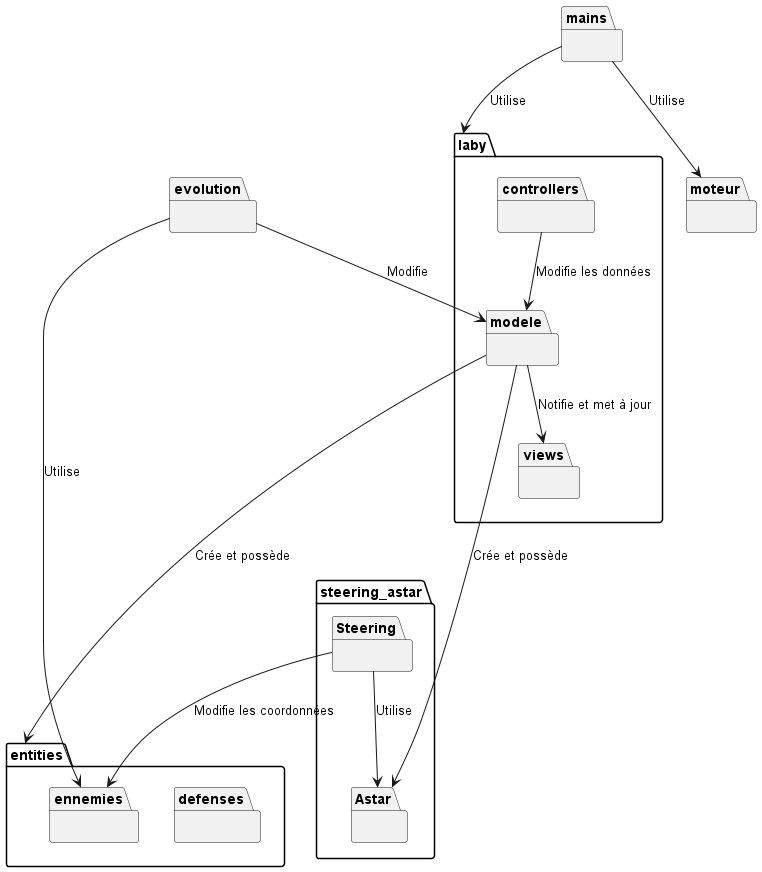

The diagram above was rendered by PlantUML. Its source (embedded in the PNG):
@startuml
'' Déclaration des blocs
package "entities" {
}

package "entities.defenses" {
}

package "entities.ennemies" {
}

package "evolution" {
}

package "laby"{
}

package "laby.controllers" {
}

package "laby.views" {
}

package "laby.modele" {
}

package "mains" {
}

package "moteur" {
}

package "steering_astar.Astar" {
}

package "steering_astar.Steering" {
}

'' Relations entre les blocs
"mains" --> "moteur" : Utilise
"mains" --> "laby" : Utilise
"laby.controllers" --> "laby.modele" : Modifie les données
"laby.modele" --> "laby.views" : Notifie et met à jour
"laby.modele" --> "entities" : Crée et possède
"laby.modele" ----> "steering_astar.Astar" : Crée et possède
"steering_astar.Steering" --> "steering_astar.Astar" : Utilise
"steering_astar.Steering" --> "entities.ennemies" : Modifie les coordonnées
"evolution" --> "entities.ennemies" : Utilise
"evolution" --> "laby.modele" : Modifie

@enduml